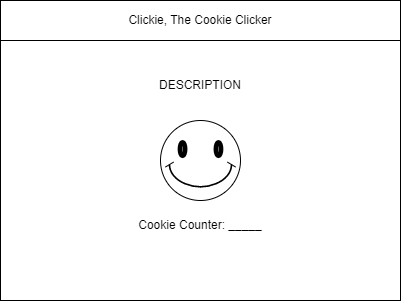

The diagram above was exported from draw.io. Its source (the exported page's mxGraphModel, read from the mxfile embedded in the PNG):
<mxGraphModel dx="1074" dy="741" grid="1" gridSize="10" guides="1" tooltips="1" connect="1" arrows="1" fold="1" page="1" pageScale="1" pageWidth="850" pageHeight="1100" math="0" shadow="0">
  <root>
    <mxCell id="0" />
    <mxCell id="1" parent="0" />
    <mxCell id="2" value="" style="rounded=0;whiteSpace=wrap;html=1;" parent="1" vertex="1">
      <mxGeometry x="80" y="80" width="400" height="300" as="geometry" />
    </mxCell>
    <mxCell id="3" value="Clickie, The Cookie Clicker" style="rounded=0;whiteSpace=wrap;html=1;" parent="1" vertex="1">
      <mxGeometry x="80" y="80" width="400" height="40" as="geometry" />
    </mxCell>
    <mxCell id="7" value="" style="verticalLabelPosition=bottom;verticalAlign=top;html=1;shape=mxgraph.basic.smiley;fillColor=#FFFFFF;" parent="1" vertex="1">
      <mxGeometry x="240" y="200" width="80" height="80" as="geometry" />
    </mxCell>
    <mxCell id="8" value="DESCRIPTION" style="text;html=1;strokeColor=none;fillColor=none;align=center;verticalAlign=middle;whiteSpace=wrap;rounded=0;" parent="1" vertex="1">
      <mxGeometry x="230" y="150" width="100" height="30" as="geometry" />
    </mxCell>
    <mxCell id="9" value="Cookie Counter: _____" style="text;html=1;strokeColor=none;fillColor=none;align=center;verticalAlign=middle;whiteSpace=wrap;rounded=0;" parent="1" vertex="1">
      <mxGeometry x="215" y="290" width="130" height="30" as="geometry" />
    </mxCell>
  </root>
</mxGraphModel>